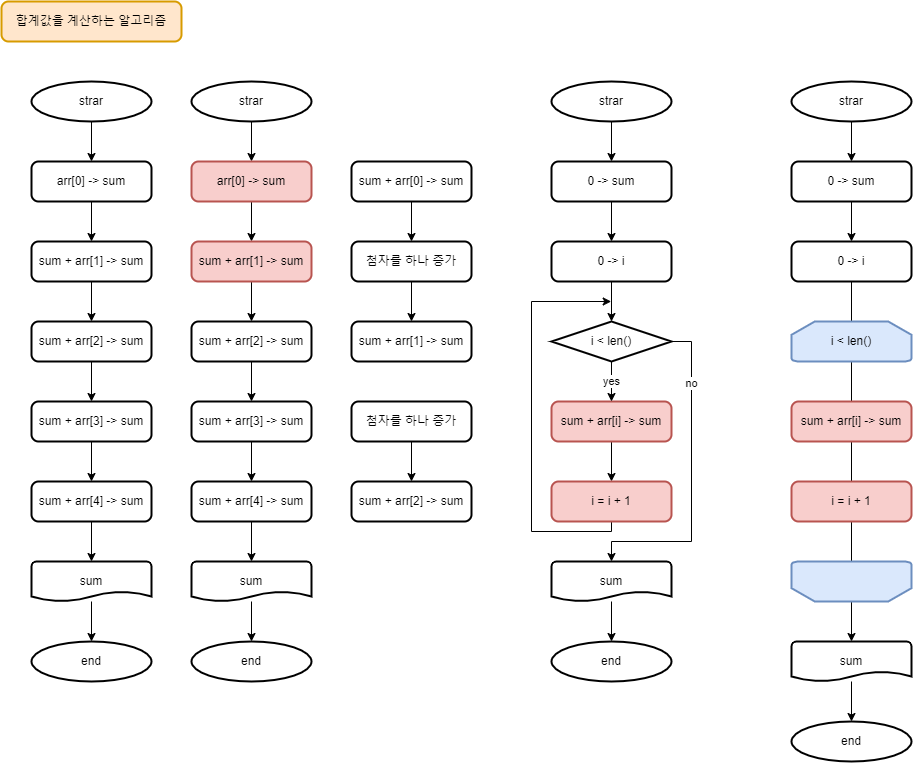

The diagram above was exported from draw.io. Its source (the exported page's mxGraphModel, read from the mxfile embedded in the PNG):
<mxGraphModel dx="1185" dy="721" grid="1" gridSize="10" guides="1" tooltips="1" connect="1" arrows="1" fold="1" page="1" pageScale="1" pageWidth="827" pageHeight="1169" math="0" shadow="0">
  <root>
    <mxCell id="0" />
    <mxCell id="1" parent="0" />
    <mxCell id="mUFK_ONtkiHCqcx2dmLi-1" value="합계값을 계산하는 알고리즘" style="rounded=1;whiteSpace=wrap;html=1;absoluteArcSize=1;arcSize=14;strokeWidth=2;fillColor=#ffe6cc;strokeColor=#d79b00;" vertex="1" parent="1">
      <mxGeometry x="50" y="40" width="180" height="40" as="geometry" />
    </mxCell>
    <mxCell id="mUFK_ONtkiHCqcx2dmLi-15" style="edgeStyle=orthogonalEdgeStyle;rounded=0;orthogonalLoop=1;jettySize=auto;html=1;entryX=0.5;entryY=0;entryDx=0;entryDy=0;" edge="1" parent="1" source="mUFK_ONtkiHCqcx2dmLi-2" target="mUFK_ONtkiHCqcx2dmLi-8">
      <mxGeometry relative="1" as="geometry" />
    </mxCell>
    <mxCell id="mUFK_ONtkiHCqcx2dmLi-2" value="strar" style="strokeWidth=2;html=1;shape=mxgraph.flowchart.start_2;whiteSpace=wrap;" vertex="1" parent="1">
      <mxGeometry x="80" y="120" width="120" height="40" as="geometry" />
    </mxCell>
    <mxCell id="mUFK_ONtkiHCqcx2dmLi-4" value="end" style="strokeWidth=2;html=1;shape=mxgraph.flowchart.start_2;whiteSpace=wrap;" vertex="1" parent="1">
      <mxGeometry x="80" y="680" width="120" height="40" as="geometry" />
    </mxCell>
    <mxCell id="mUFK_ONtkiHCqcx2dmLi-16" style="edgeStyle=orthogonalEdgeStyle;rounded=0;orthogonalLoop=1;jettySize=auto;html=1;entryX=0.5;entryY=0;entryDx=0;entryDy=0;" edge="1" parent="1" source="mUFK_ONtkiHCqcx2dmLi-8" target="mUFK_ONtkiHCqcx2dmLi-9">
      <mxGeometry relative="1" as="geometry" />
    </mxCell>
    <mxCell id="mUFK_ONtkiHCqcx2dmLi-8" value="arr[0] -&amp;gt; sum" style="rounded=1;whiteSpace=wrap;html=1;absoluteArcSize=1;arcSize=14;strokeWidth=2;" vertex="1" parent="1">
      <mxGeometry x="80" y="200" width="120" height="40" as="geometry" />
    </mxCell>
    <mxCell id="mUFK_ONtkiHCqcx2dmLi-17" style="edgeStyle=orthogonalEdgeStyle;rounded=0;orthogonalLoop=1;jettySize=auto;html=1;entryX=0.5;entryY=0;entryDx=0;entryDy=0;" edge="1" parent="1" source="mUFK_ONtkiHCqcx2dmLi-9" target="mUFK_ONtkiHCqcx2dmLi-10">
      <mxGeometry relative="1" as="geometry" />
    </mxCell>
    <mxCell id="mUFK_ONtkiHCqcx2dmLi-9" value="sum + arr[1] -&amp;gt; sum" style="rounded=1;whiteSpace=wrap;html=1;absoluteArcSize=1;arcSize=14;strokeWidth=2;" vertex="1" parent="1">
      <mxGeometry x="80" y="280" width="120" height="40" as="geometry" />
    </mxCell>
    <mxCell id="mUFK_ONtkiHCqcx2dmLi-18" style="edgeStyle=orthogonalEdgeStyle;rounded=0;orthogonalLoop=1;jettySize=auto;html=1;entryX=0.5;entryY=0;entryDx=0;entryDy=0;" edge="1" parent="1" source="mUFK_ONtkiHCqcx2dmLi-10" target="mUFK_ONtkiHCqcx2dmLi-11">
      <mxGeometry relative="1" as="geometry" />
    </mxCell>
    <mxCell id="mUFK_ONtkiHCqcx2dmLi-10" value="sum + arr[2] -&amp;gt; sum" style="rounded=1;whiteSpace=wrap;html=1;absoluteArcSize=1;arcSize=14;strokeWidth=2;" vertex="1" parent="1">
      <mxGeometry x="80" y="360" width="120" height="40" as="geometry" />
    </mxCell>
    <mxCell id="mUFK_ONtkiHCqcx2dmLi-25" style="edgeStyle=orthogonalEdgeStyle;rounded=0;orthogonalLoop=1;jettySize=auto;html=1;entryX=0.5;entryY=0;entryDx=0;entryDy=0;" edge="1" parent="1" source="mUFK_ONtkiHCqcx2dmLi-11" target="mUFK_ONtkiHCqcx2dmLi-24">
      <mxGeometry relative="1" as="geometry" />
    </mxCell>
    <mxCell id="mUFK_ONtkiHCqcx2dmLi-11" value="sum + arr[3] -&amp;gt; sum" style="rounded=1;whiteSpace=wrap;html=1;absoluteArcSize=1;arcSize=14;strokeWidth=2;" vertex="1" parent="1">
      <mxGeometry x="80" y="440" width="120" height="40" as="geometry" />
    </mxCell>
    <mxCell id="mUFK_ONtkiHCqcx2dmLi-20" style="edgeStyle=orthogonalEdgeStyle;rounded=0;orthogonalLoop=1;jettySize=auto;html=1;entryX=0.5;entryY=0;entryDx=0;entryDy=0;entryPerimeter=0;" edge="1" parent="1" source="mUFK_ONtkiHCqcx2dmLi-13" target="mUFK_ONtkiHCqcx2dmLi-4">
      <mxGeometry relative="1" as="geometry" />
    </mxCell>
    <mxCell id="mUFK_ONtkiHCqcx2dmLi-13" value="sum" style="strokeWidth=2;html=1;shape=mxgraph.flowchart.document2;whiteSpace=wrap;size=0.25;" vertex="1" parent="1">
      <mxGeometry x="80" y="600" width="120" height="40" as="geometry" />
    </mxCell>
    <mxCell id="mUFK_ONtkiHCqcx2dmLi-26" style="edgeStyle=orthogonalEdgeStyle;rounded=0;orthogonalLoop=1;jettySize=auto;html=1;entryX=0.5;entryY=0;entryDx=0;entryDy=0;entryPerimeter=0;" edge="1" parent="1" source="mUFK_ONtkiHCqcx2dmLi-24" target="mUFK_ONtkiHCqcx2dmLi-13">
      <mxGeometry relative="1" as="geometry" />
    </mxCell>
    <mxCell id="mUFK_ONtkiHCqcx2dmLi-24" value="sum + arr[4] -&amp;gt; sum" style="rounded=1;whiteSpace=wrap;html=1;absoluteArcSize=1;arcSize=14;strokeWidth=2;" vertex="1" parent="1">
      <mxGeometry x="80" y="520" width="120" height="40" as="geometry" />
    </mxCell>
    <mxCell id="mUFK_ONtkiHCqcx2dmLi-27" style="edgeStyle=orthogonalEdgeStyle;rounded=0;orthogonalLoop=1;jettySize=auto;html=1;entryX=0.5;entryY=0;entryDx=0;entryDy=0;" edge="1" parent="1" source="mUFK_ONtkiHCqcx2dmLi-28" target="mUFK_ONtkiHCqcx2dmLi-31">
      <mxGeometry relative="1" as="geometry" />
    </mxCell>
    <mxCell id="mUFK_ONtkiHCqcx2dmLi-28" value="strar" style="strokeWidth=2;html=1;shape=mxgraph.flowchart.start_2;whiteSpace=wrap;" vertex="1" parent="1">
      <mxGeometry x="240" y="120" width="120" height="40" as="geometry" />
    </mxCell>
    <mxCell id="mUFK_ONtkiHCqcx2dmLi-29" value="end" style="strokeWidth=2;html=1;shape=mxgraph.flowchart.start_2;whiteSpace=wrap;" vertex="1" parent="1">
      <mxGeometry x="240" y="680" width="120" height="40" as="geometry" />
    </mxCell>
    <mxCell id="mUFK_ONtkiHCqcx2dmLi-30" style="edgeStyle=orthogonalEdgeStyle;rounded=0;orthogonalLoop=1;jettySize=auto;html=1;entryX=0.5;entryY=0;entryDx=0;entryDy=0;" edge="1" parent="1" source="mUFK_ONtkiHCqcx2dmLi-31" target="mUFK_ONtkiHCqcx2dmLi-33">
      <mxGeometry relative="1" as="geometry" />
    </mxCell>
    <mxCell id="mUFK_ONtkiHCqcx2dmLi-31" value="arr[0] -&amp;gt; sum" style="rounded=1;whiteSpace=wrap;html=1;absoluteArcSize=1;arcSize=14;strokeWidth=2;fillColor=#f8cecc;strokeColor=#b85450;" vertex="1" parent="1">
      <mxGeometry x="240" y="200" width="120" height="40" as="geometry" />
    </mxCell>
    <mxCell id="mUFK_ONtkiHCqcx2dmLi-32" style="edgeStyle=orthogonalEdgeStyle;rounded=0;orthogonalLoop=1;jettySize=auto;html=1;entryX=0.5;entryY=0;entryDx=0;entryDy=0;" edge="1" parent="1" source="mUFK_ONtkiHCqcx2dmLi-33" target="mUFK_ONtkiHCqcx2dmLi-35">
      <mxGeometry relative="1" as="geometry" />
    </mxCell>
    <mxCell id="mUFK_ONtkiHCqcx2dmLi-33" value="sum + arr[1] -&amp;gt; sum" style="rounded=1;whiteSpace=wrap;html=1;absoluteArcSize=1;arcSize=14;strokeWidth=2;fillColor=#f8cecc;strokeColor=#b85450;" vertex="1" parent="1">
      <mxGeometry x="240" y="280" width="120" height="40" as="geometry" />
    </mxCell>
    <mxCell id="mUFK_ONtkiHCqcx2dmLi-34" style="edgeStyle=orthogonalEdgeStyle;rounded=0;orthogonalLoop=1;jettySize=auto;html=1;entryX=0.5;entryY=0;entryDx=0;entryDy=0;" edge="1" parent="1" source="mUFK_ONtkiHCqcx2dmLi-35" target="mUFK_ONtkiHCqcx2dmLi-37">
      <mxGeometry relative="1" as="geometry" />
    </mxCell>
    <mxCell id="mUFK_ONtkiHCqcx2dmLi-35" value="sum + arr[2] -&amp;gt; sum" style="rounded=1;whiteSpace=wrap;html=1;absoluteArcSize=1;arcSize=14;strokeWidth=2;" vertex="1" parent="1">
      <mxGeometry x="240" y="360" width="120" height="40" as="geometry" />
    </mxCell>
    <mxCell id="mUFK_ONtkiHCqcx2dmLi-36" style="edgeStyle=orthogonalEdgeStyle;rounded=0;orthogonalLoop=1;jettySize=auto;html=1;entryX=0.5;entryY=0;entryDx=0;entryDy=0;" edge="1" parent="1" source="mUFK_ONtkiHCqcx2dmLi-37" target="mUFK_ONtkiHCqcx2dmLi-41">
      <mxGeometry relative="1" as="geometry" />
    </mxCell>
    <mxCell id="mUFK_ONtkiHCqcx2dmLi-37" value="sum + arr[3] -&amp;gt; sum" style="rounded=1;whiteSpace=wrap;html=1;absoluteArcSize=1;arcSize=14;strokeWidth=2;" vertex="1" parent="1">
      <mxGeometry x="240" y="440" width="120" height="40" as="geometry" />
    </mxCell>
    <mxCell id="mUFK_ONtkiHCqcx2dmLi-38" style="edgeStyle=orthogonalEdgeStyle;rounded=0;orthogonalLoop=1;jettySize=auto;html=1;entryX=0.5;entryY=0;entryDx=0;entryDy=0;entryPerimeter=0;" edge="1" parent="1" source="mUFK_ONtkiHCqcx2dmLi-39" target="mUFK_ONtkiHCqcx2dmLi-29">
      <mxGeometry relative="1" as="geometry" />
    </mxCell>
    <mxCell id="mUFK_ONtkiHCqcx2dmLi-39" value="sum" style="strokeWidth=2;html=1;shape=mxgraph.flowchart.document2;whiteSpace=wrap;size=0.25;" vertex="1" parent="1">
      <mxGeometry x="240" y="600" width="120" height="40" as="geometry" />
    </mxCell>
    <mxCell id="mUFK_ONtkiHCqcx2dmLi-40" style="edgeStyle=orthogonalEdgeStyle;rounded=0;orthogonalLoop=1;jettySize=auto;html=1;entryX=0.5;entryY=0;entryDx=0;entryDy=0;entryPerimeter=0;" edge="1" parent="1" source="mUFK_ONtkiHCqcx2dmLi-41" target="mUFK_ONtkiHCqcx2dmLi-39">
      <mxGeometry relative="1" as="geometry" />
    </mxCell>
    <mxCell id="mUFK_ONtkiHCqcx2dmLi-41" value="sum + arr[4] -&amp;gt; sum" style="rounded=1;whiteSpace=wrap;html=1;absoluteArcSize=1;arcSize=14;strokeWidth=2;" vertex="1" parent="1">
      <mxGeometry x="240" y="520" width="120" height="40" as="geometry" />
    </mxCell>
    <mxCell id="mUFK_ONtkiHCqcx2dmLi-42" style="edgeStyle=orthogonalEdgeStyle;rounded=0;orthogonalLoop=1;jettySize=auto;html=1;entryX=0.5;entryY=0;entryDx=0;entryDy=0;" edge="1" parent="1" source="mUFK_ONtkiHCqcx2dmLi-43" target="mUFK_ONtkiHCqcx2dmLi-45">
      <mxGeometry relative="1" as="geometry" />
    </mxCell>
    <mxCell id="mUFK_ONtkiHCqcx2dmLi-43" value="sum + arr[0] -&amp;gt; sum" style="rounded=1;whiteSpace=wrap;html=1;absoluteArcSize=1;arcSize=14;strokeWidth=2;" vertex="1" parent="1">
      <mxGeometry x="400" y="200" width="120" height="40" as="geometry" />
    </mxCell>
    <mxCell id="mUFK_ONtkiHCqcx2dmLi-44" style="edgeStyle=orthogonalEdgeStyle;rounded=0;orthogonalLoop=1;jettySize=auto;html=1;entryX=0.5;entryY=0;entryDx=0;entryDy=0;" edge="1" parent="1" source="mUFK_ONtkiHCqcx2dmLi-45" target="mUFK_ONtkiHCqcx2dmLi-46">
      <mxGeometry relative="1" as="geometry" />
    </mxCell>
    <mxCell id="mUFK_ONtkiHCqcx2dmLi-45" value="첨자를 하나 증가" style="rounded=1;whiteSpace=wrap;html=1;absoluteArcSize=1;arcSize=14;strokeWidth=2;" vertex="1" parent="1">
      <mxGeometry x="400" y="280" width="120" height="40" as="geometry" />
    </mxCell>
    <mxCell id="mUFK_ONtkiHCqcx2dmLi-46" value="sum + arr[1] -&amp;gt; sum" style="rounded=1;whiteSpace=wrap;html=1;absoluteArcSize=1;arcSize=14;strokeWidth=2;" vertex="1" parent="1">
      <mxGeometry x="400" y="360" width="120" height="40" as="geometry" />
    </mxCell>
    <mxCell id="mUFK_ONtkiHCqcx2dmLi-47" style="edgeStyle=orthogonalEdgeStyle;rounded=0;orthogonalLoop=1;jettySize=auto;html=1;entryX=0.5;entryY=0;entryDx=0;entryDy=0;" edge="1" parent="1" source="mUFK_ONtkiHCqcx2dmLi-48" target="mUFK_ONtkiHCqcx2dmLi-49">
      <mxGeometry relative="1" as="geometry" />
    </mxCell>
    <mxCell id="mUFK_ONtkiHCqcx2dmLi-48" value="첨자를 하나 증가" style="rounded=1;whiteSpace=wrap;html=1;absoluteArcSize=1;arcSize=14;strokeWidth=2;" vertex="1" parent="1">
      <mxGeometry x="400" y="440" width="120" height="40" as="geometry" />
    </mxCell>
    <mxCell id="mUFK_ONtkiHCqcx2dmLi-49" value="sum + arr[2] -&amp;gt; sum" style="rounded=1;whiteSpace=wrap;html=1;absoluteArcSize=1;arcSize=14;strokeWidth=2;" vertex="1" parent="1">
      <mxGeometry x="400" y="520" width="120" height="40" as="geometry" />
    </mxCell>
    <mxCell id="mUFK_ONtkiHCqcx2dmLi-50" style="edgeStyle=orthogonalEdgeStyle;rounded=0;orthogonalLoop=1;jettySize=auto;html=1;entryX=0.5;entryY=0;entryDx=0;entryDy=0;" edge="1" parent="1" source="mUFK_ONtkiHCqcx2dmLi-51" target="mUFK_ONtkiHCqcx2dmLi-54">
      <mxGeometry relative="1" as="geometry" />
    </mxCell>
    <mxCell id="mUFK_ONtkiHCqcx2dmLi-51" value="strar" style="strokeWidth=2;html=1;shape=mxgraph.flowchart.start_2;whiteSpace=wrap;" vertex="1" parent="1">
      <mxGeometry x="600" y="120" width="120" height="40" as="geometry" />
    </mxCell>
    <mxCell id="mUFK_ONtkiHCqcx2dmLi-52" value="end" style="strokeWidth=2;html=1;shape=mxgraph.flowchart.start_2;whiteSpace=wrap;" vertex="1" parent="1">
      <mxGeometry x="600" y="680" width="120" height="40" as="geometry" />
    </mxCell>
    <mxCell id="mUFK_ONtkiHCqcx2dmLi-53" style="edgeStyle=orthogonalEdgeStyle;rounded=0;orthogonalLoop=1;jettySize=auto;html=1;entryX=0.5;entryY=0;entryDx=0;entryDy=0;" edge="1" parent="1" source="mUFK_ONtkiHCqcx2dmLi-54" target="mUFK_ONtkiHCqcx2dmLi-56">
      <mxGeometry relative="1" as="geometry" />
    </mxCell>
    <mxCell id="mUFK_ONtkiHCqcx2dmLi-54" value="0 -&amp;gt; sum" style="rounded=1;whiteSpace=wrap;html=1;absoluteArcSize=1;arcSize=14;strokeWidth=2;" vertex="1" parent="1">
      <mxGeometry x="600" y="200" width="120" height="40" as="geometry" />
    </mxCell>
    <mxCell id="mUFK_ONtkiHCqcx2dmLi-66" style="edgeStyle=orthogonalEdgeStyle;rounded=0;orthogonalLoop=1;jettySize=auto;html=1;entryX=0.5;entryY=0;entryDx=0;entryDy=0;entryPerimeter=0;" edge="1" parent="1" source="mUFK_ONtkiHCqcx2dmLi-56" target="mUFK_ONtkiHCqcx2dmLi-65">
      <mxGeometry relative="1" as="geometry" />
    </mxCell>
    <mxCell id="mUFK_ONtkiHCqcx2dmLi-56" value="0 -&amp;gt; i" style="rounded=1;whiteSpace=wrap;html=1;absoluteArcSize=1;arcSize=14;strokeWidth=2;" vertex="1" parent="1">
      <mxGeometry x="600" y="280" width="120" height="40" as="geometry" />
    </mxCell>
    <mxCell id="mUFK_ONtkiHCqcx2dmLi-57" style="edgeStyle=orthogonalEdgeStyle;rounded=0;orthogonalLoop=1;jettySize=auto;html=1;entryX=0.5;entryY=0;entryDx=0;entryDy=0;" edge="1" parent="1" source="mUFK_ONtkiHCqcx2dmLi-58" target="mUFK_ONtkiHCqcx2dmLi-60">
      <mxGeometry relative="1" as="geometry" />
    </mxCell>
    <mxCell id="mUFK_ONtkiHCqcx2dmLi-58" value="sum + arr[i] -&amp;gt; sum" style="rounded=1;whiteSpace=wrap;html=1;absoluteArcSize=1;arcSize=14;strokeWidth=2;fillColor=#f8cecc;strokeColor=#b85450;" vertex="1" parent="1">
      <mxGeometry x="600" y="440" width="120" height="40" as="geometry" />
    </mxCell>
    <mxCell id="mUFK_ONtkiHCqcx2dmLi-72" style="edgeStyle=orthogonalEdgeStyle;rounded=0;orthogonalLoop=1;jettySize=auto;html=1;exitX=0.5;exitY=1;exitDx=0;exitDy=0;" edge="1" parent="1" source="mUFK_ONtkiHCqcx2dmLi-60">
      <mxGeometry relative="1" as="geometry">
        <mxPoint x="659.689655172414" y="339.9999999999999" as="targetPoint" />
        <Array as="points">
          <mxPoint x="660" y="570" />
          <mxPoint x="580" y="570" />
          <mxPoint x="580" y="340" />
        </Array>
      </mxGeometry>
    </mxCell>
    <mxCell id="mUFK_ONtkiHCqcx2dmLi-60" value="i = i + 1" style="rounded=1;whiteSpace=wrap;html=1;absoluteArcSize=1;arcSize=14;strokeWidth=2;fillColor=#f8cecc;strokeColor=#b85450;" vertex="1" parent="1">
      <mxGeometry x="600" y="520" width="120" height="40" as="geometry" />
    </mxCell>
    <mxCell id="mUFK_ONtkiHCqcx2dmLi-61" style="edgeStyle=orthogonalEdgeStyle;rounded=0;orthogonalLoop=1;jettySize=auto;html=1;entryX=0.5;entryY=0;entryDx=0;entryDy=0;entryPerimeter=0;" edge="1" parent="1" source="mUFK_ONtkiHCqcx2dmLi-62" target="mUFK_ONtkiHCqcx2dmLi-52">
      <mxGeometry relative="1" as="geometry" />
    </mxCell>
    <mxCell id="mUFK_ONtkiHCqcx2dmLi-62" value="sum" style="strokeWidth=2;html=1;shape=mxgraph.flowchart.document2;whiteSpace=wrap;size=0.25;" vertex="1" parent="1">
      <mxGeometry x="600" y="600" width="120" height="40" as="geometry" />
    </mxCell>
    <mxCell id="mUFK_ONtkiHCqcx2dmLi-67" value="yes" style="edgeStyle=orthogonalEdgeStyle;rounded=0;orthogonalLoop=1;jettySize=auto;html=1;entryX=0.5;entryY=0;entryDx=0;entryDy=0;" edge="1" parent="1" source="mUFK_ONtkiHCqcx2dmLi-65" target="mUFK_ONtkiHCqcx2dmLi-58">
      <mxGeometry relative="1" as="geometry" />
    </mxCell>
    <mxCell id="mUFK_ONtkiHCqcx2dmLi-69" style="edgeStyle=orthogonalEdgeStyle;rounded=0;orthogonalLoop=1;jettySize=auto;html=1;exitX=1;exitY=0.5;exitDx=0;exitDy=0;exitPerimeter=0;entryX=0.5;entryY=0;entryDx=0;entryDy=0;entryPerimeter=0;" edge="1" parent="1" source="mUFK_ONtkiHCqcx2dmLi-65" target="mUFK_ONtkiHCqcx2dmLi-62">
      <mxGeometry relative="1" as="geometry">
        <Array as="points">
          <mxPoint x="740" y="380" />
          <mxPoint x="740" y="580" />
          <mxPoint x="660" y="580" />
        </Array>
      </mxGeometry>
    </mxCell>
    <mxCell id="mUFK_ONtkiHCqcx2dmLi-73" value="no" style="edgeLabel;html=1;align=center;verticalAlign=middle;resizable=0;points=[];" vertex="1" connectable="0" parent="mUFK_ONtkiHCqcx2dmLi-69">
      <mxGeometry x="-0.6145" relative="1" as="geometry">
        <mxPoint as="offset" />
      </mxGeometry>
    </mxCell>
    <mxCell id="mUFK_ONtkiHCqcx2dmLi-65" value="i &amp;lt; len()" style="strokeWidth=2;html=1;shape=mxgraph.flowchart.decision;whiteSpace=wrap;" vertex="1" parent="1">
      <mxGeometry x="600" y="360" width="120" height="40" as="geometry" />
    </mxCell>
    <mxCell id="mUFK_ONtkiHCqcx2dmLi-74" style="edgeStyle=orthogonalEdgeStyle;rounded=0;orthogonalLoop=1;jettySize=auto;html=1;entryX=0.5;entryY=0;entryDx=0;entryDy=0;" edge="1" parent="1" source="mUFK_ONtkiHCqcx2dmLi-75" target="mUFK_ONtkiHCqcx2dmLi-78">
      <mxGeometry relative="1" as="geometry" />
    </mxCell>
    <mxCell id="mUFK_ONtkiHCqcx2dmLi-75" value="strar" style="strokeWidth=2;html=1;shape=mxgraph.flowchart.start_2;whiteSpace=wrap;" vertex="1" parent="1">
      <mxGeometry x="840" y="120" width="120" height="40" as="geometry" />
    </mxCell>
    <mxCell id="mUFK_ONtkiHCqcx2dmLi-76" value="end" style="strokeWidth=2;html=1;shape=mxgraph.flowchart.start_2;whiteSpace=wrap;" vertex="1" parent="1">
      <mxGeometry x="840" y="760" width="120" height="40" as="geometry" />
    </mxCell>
    <mxCell id="mUFK_ONtkiHCqcx2dmLi-77" style="edgeStyle=orthogonalEdgeStyle;rounded=0;orthogonalLoop=1;jettySize=auto;html=1;entryX=0.5;entryY=0;entryDx=0;entryDy=0;" edge="1" parent="1" source="mUFK_ONtkiHCqcx2dmLi-78" target="mUFK_ONtkiHCqcx2dmLi-80">
      <mxGeometry relative="1" as="geometry" />
    </mxCell>
    <mxCell id="mUFK_ONtkiHCqcx2dmLi-78" value="0 -&amp;gt; sum" style="rounded=1;whiteSpace=wrap;html=1;absoluteArcSize=1;arcSize=14;strokeWidth=2;" vertex="1" parent="1">
      <mxGeometry x="840" y="200" width="120" height="40" as="geometry" />
    </mxCell>
    <mxCell id="mUFK_ONtkiHCqcx2dmLi-93" style="edgeStyle=orthogonalEdgeStyle;rounded=0;orthogonalLoop=1;jettySize=auto;html=1;exitX=0.5;exitY=1;exitDx=0;exitDy=0;" edge="1" parent="1" source="mUFK_ONtkiHCqcx2dmLi-80" target="mUFK_ONtkiHCqcx2dmLi-86">
      <mxGeometry relative="1" as="geometry" />
    </mxCell>
    <mxCell id="mUFK_ONtkiHCqcx2dmLi-80" value="0 -&amp;gt; i" style="rounded=1;whiteSpace=wrap;html=1;absoluteArcSize=1;arcSize=14;strokeWidth=2;" vertex="1" parent="1">
      <mxGeometry x="840" y="280" width="120" height="40" as="geometry" />
    </mxCell>
    <mxCell id="mUFK_ONtkiHCqcx2dmLi-82" value="sum + arr[i] -&amp;gt; sum" style="rounded=1;whiteSpace=wrap;html=1;absoluteArcSize=1;arcSize=14;strokeWidth=2;fillColor=#f8cecc;strokeColor=#b85450;" vertex="1" parent="1">
      <mxGeometry x="840" y="440" width="120" height="40" as="geometry" />
    </mxCell>
    <mxCell id="mUFK_ONtkiHCqcx2dmLi-84" value="i = i + 1" style="rounded=1;whiteSpace=wrap;html=1;absoluteArcSize=1;arcSize=14;strokeWidth=2;fillColor=#f8cecc;strokeColor=#b85450;" vertex="1" parent="1">
      <mxGeometry x="840" y="520" width="120" height="40" as="geometry" />
    </mxCell>
    <mxCell id="mUFK_ONtkiHCqcx2dmLi-85" style="edgeStyle=orthogonalEdgeStyle;rounded=0;orthogonalLoop=1;jettySize=auto;html=1;entryX=0.5;entryY=0;entryDx=0;entryDy=0;entryPerimeter=0;" edge="1" parent="1" source="mUFK_ONtkiHCqcx2dmLi-86" target="mUFK_ONtkiHCqcx2dmLi-76">
      <mxGeometry relative="1" as="geometry" />
    </mxCell>
    <mxCell id="mUFK_ONtkiHCqcx2dmLi-86" value="sum" style="strokeWidth=2;html=1;shape=mxgraph.flowchart.document2;whiteSpace=wrap;size=0.25;" vertex="1" parent="1">
      <mxGeometry x="840" y="680" width="120" height="40" as="geometry" />
    </mxCell>
    <mxCell id="mUFK_ONtkiHCqcx2dmLi-91" value="&lt;span&gt;i &amp;lt; len()&lt;/span&gt;" style="strokeWidth=2;html=1;shape=mxgraph.flowchart.loop_limit;whiteSpace=wrap;fillColor=#dae8fc;strokeColor=#6c8ebf;" vertex="1" parent="1">
      <mxGeometry x="840" y="360" width="120" height="40" as="geometry" />
    </mxCell>
    <mxCell id="mUFK_ONtkiHCqcx2dmLi-92" value="" style="strokeWidth=2;html=1;shape=mxgraph.flowchart.loop_limit;whiteSpace=wrap;rotation=-180;fillColor=#dae8fc;strokeColor=#6c8ebf;" vertex="1" parent="1">
      <mxGeometry x="840" y="600" width="120" height="40" as="geometry" />
    </mxCell>
  </root>
</mxGraphModel>